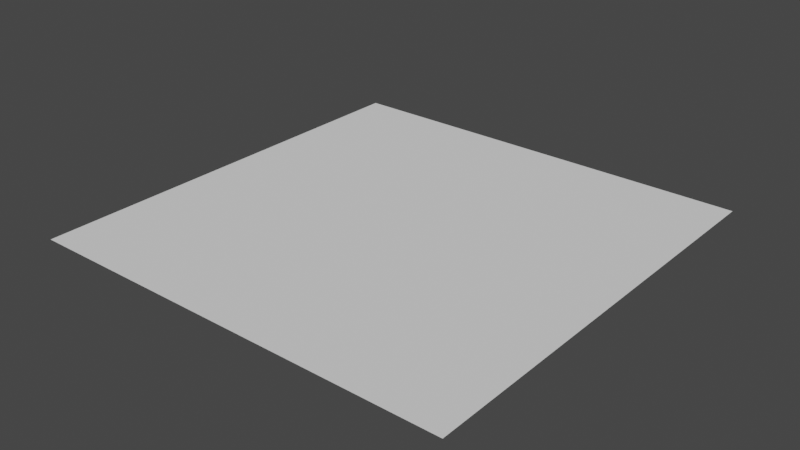 # Source: Plane_40x40.blend  (saved by Blender 3.0.42; exported with 4.5.12 LTS)
import bpy
from mathutils import Matrix  # noqa: F401  (used for matrix-valued properties, if any)

bpy.ops.wm.read_factory_settings(use_empty=True)
scene = bpy.context.scene
scene.name = 'Scene'

# ---- collections
col_collection = bpy.data.collections.new('Collection'); scene.collection.children.link(col_collection)

# ---- world
world_world = bpy.data.worlds.new('World'); scene.world = world_world
world_world.use_nodes = True; world_world.node_tree.nodes.clear()
_N = world_world.node_tree.nodes; _L = world_world.node_tree.links
n0 = _N.new('ShaderNodeOutputWorld'); n0.name = 'World Output'; n0.location = (300, 300)
n1 = _N.new('ShaderNodeBackground'); n1.name = 'Background'; n1.location = (10, 300)
n1.inputs[0].default_value = (0.05088, 0.05088, 0.05088, 1.0)
_L.new(n1.outputs[0], n0.inputs[0])
n0.is_active_output = True
world_world.color = (0.05088, 0.05088, 0.05088)
world_world.use_sun_shadow = False
world_world.sun_shadow_jitter_overblur = 0.0

# ---- meshes
me_plane = bpy.data.meshes.new('Plane')
me_plane.from_pydata([(-20.0, -20.0, 0.0), (20.0, -20.0, 0.0), (-20.0, 20.0, 0.0), (20.0, 20.0, 0.0)], [], [(0, 1, 3, 2)])
_uv = me_plane.uv_layers.new(name='UVMap')
_uv.uv.foreach_set('vector', [10.5, -9.498, 10.5, 10.5, -9.498, 10.5, -9.498, -9.498])
me_plane.use_remesh_fix_poles = True
me_plane.use_remesh_preserve_attributes = False
me_plane.update()

# ---- objects
ob_plane = bpy.data.objects.new('Plane', me_plane)

# ---- transforms, parenting, visibility, modifiers, constraints
ob_plane.location = (0.0, 0.0, 0.0)

# ---- collection membership
col_collection.objects.link(ob_plane)

# ---- scene / render settings (as saved in the file)
scene.frame_start = 1; scene.frame_end = 250; scene.frame_set(1)
scene.render.engine = 'BLENDER_EEVEE_NEXT'
scene.cycles.sampling_pattern = 'TABULATED_SOBOL'
scene.cycles.use_light_tree = False
scene.view_settings.view_transform = 'Filmic'
bpy.context.view_layer.update()

# ---- added for rendering (the .blend has no active camera and no usable light): camera, sun
cam_auto = bpy.data.cameras.new('AutoCamera')
cam_auto.lens = 50.0
cam_auto.sensor_width = 36.0
cam_auto.clip_end = 1000.0
ob_auto_camera = bpy.data.objects.new('AutoCamera', cam_auto)
scene.collection.objects.link(ob_auto_camera)
ob_auto_camera.location = (52.3386, -62.8063, 41.8709)
ob_auto_camera.rotation_euler = (1.09748, -7.21219e-08, 0.694738)
scene.camera = ob_auto_camera
light_auto_sun = bpy.data.lights.new('AutoSun', 'SUN')
light_auto_sun.energy = 3.0
light_auto_sun.angle = 0.0523599
ob_auto_sun = bpy.data.objects.new('AutoSun', light_auto_sun)
scene.collection.objects.link(ob_auto_sun)
ob_auto_sun.rotation_euler = (0.872665, 0.174533, 0.523599)
bpy.context.view_layer.update()
